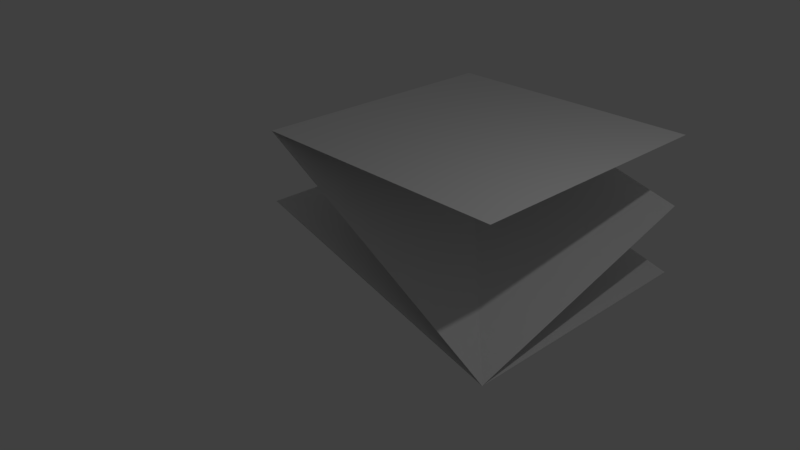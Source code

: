 # Source: 28deg-15to28-right-concave.blend  (saved by Blender 2.78.0; exported with 4.5.12 LTS)
import bpy
from mathutils import Matrix  # noqa: F401  (used for matrix-valued properties, if any)

bpy.ops.wm.read_factory_settings(use_empty=True)
scene = bpy.context.scene
scene.name = 'Scene'

# ---- collections
col_collection_1 = bpy.data.collections.new('Collection 1'); scene.collection.children.link(col_collection_1)

# ---- materials (node trees are filled in below, after node groups)
mat_material_001 = bpy.data.materials.new('Material.001')
mat_material_001.alpha_threshold = 0.0
mat_material_001.use_transparent_shadow = False
mat_material_001.roughness = 0.5
mat_material_001.line_color = (0.0, 0.0, 0.0, 1.0)
mat_material = bpy.data.materials.new('Material')
mat_material.alpha_threshold = 0.0
mat_material.use_transparent_shadow = False
mat_material.roughness = 0.5
mat_material.line_color = (0.0, 0.0, 0.0, 1.0)

# ---- material node trees

# ---- world
world_world = bpy.data.worlds.new('World'); scene.world = world_world
world_world.color = (0.05088, 0.05088, 0.05088)
world_world.use_sun_shadow = False
world_world.sun_shadow_jitter_overblur = 0.0
world_world.cycles.sampling_method = 'MANUAL'

# ---- cameras
cam_camera = bpy.data.cameras.new('Camera')
cam_camera.clip_end = 100.0
cam_camera.lens = 35.0
cam_camera.sensor_width = 32.0
cam_camera.sensor_height = 18.0
cam_camera.ortho_scale = 7.314
cam_camera.dof.focus_distance = 0.0
cam_camera.dof.aperture_fstop = 128.0

# ---- lights
light_lamp = bpy.data.lights.new('Lamp', 'POINT')
light_lamp.transmission_factor = 0.0
light_lamp.cutoff_distance = 30.0
light_lamp.energy = 100.0
light_lamp.shadow_buffer_clip_start = 1.001
light_lamp.shadow_soft_size = 0.1
light_lamp.shadow_maximum_resolution = 0.006
light_lamp.use_absolute_resolution = True

# ---- meshes
me_plane = bpy.data.meshes.new('Plane')
me_plane.from_pydata([(-2.0, -2.0, 2.14), (2.0, -2.0, 2.14), (-2.0, 2.0, 2.14), (2.0, 2.0, 2.14)], [], [(0, 1, 3, 2)])
me_plane.use_remesh_preserve_volume = False
me_plane.use_remesh_preserve_attributes = False
me_plane.use_mirror_vertex_groups = False
me_plane.update()
me_cube_001 = bpy.data.meshes.new('Cube.001')
me_cube_001.from_pydata([(2.0, 1.192e-07, -1.0), (2.0, 4.0, -1.0), (-2.0, 1.192e-07, 0.07174), (-2.0, 4.0, 0.07174)], [], [(2, 0, 1, 3)])
me_cube_001.materials.append(mat_material_001)
me_cube_001.use_remesh_preserve_volume = False
me_cube_001.use_remesh_preserve_attributes = False
me_cube_001.use_mirror_vertex_groups = False
me_cube_001.update()
me_cube = bpy.data.meshes.new('Cube')
me_cube.from_pydata([(2.0, 1.192e-07, -1.0), (2.0, 4.0, 0.07174), (-2.0, 1.192e-07, 1.14), (-2.0, 4.0, 1.14), (1.982, 1.192e-07, -0.9904)], [], [(2, 4, 3), (3, 4, 0, 1)])
me_cube.materials.append(mat_material)
me_cube.use_remesh_preserve_volume = False
me_cube.use_remesh_preserve_attributes = False
me_cube.use_mirror_vertex_groups = False
me_cube.update()

# ---- objects
ob_plane = bpy.data.objects.new('Plane', me_plane)
ob_cube_001 = bpy.data.objects.new('Cube.001', me_cube_001)
ob_cube = bpy.data.objects.new('Cube', me_cube)
ob_lamp = bpy.data.objects.new('Lamp', light_lamp)
ob_camera = bpy.data.objects.new('Camera', cam_camera)

# ---- transforms, parenting, visibility, modifiers, constraints
ob_plane.location = (0.0, 2.0, -1.0)
ob_plane.hide_viewport = True
ob_plane.lineart.crease_threshold = 0.0
ob_cube_001.location = (0.0, 0.0, 0.0)
ob_cube_001.lock_rotations_4d = False
ob_cube_001.empty_display_type = 'ARROWS'
ob_cube_001.hide_viewport = True
ob_cube_001.lineart.crease_threshold = 0.0
ob_cube.location = (0.0, 0.0, 0.0)
ob_cube.lock_rotations_4d = False
ob_cube.empty_display_type = 'ARROWS'
ob_cube.lineart.crease_threshold = 0.0
ob_lamp.location = (4.076, 1.005, 5.904)
ob_lamp.rotation_euler = (0.6503, 0.05522, 1.866)
ob_lamp.lock_rotations_4d = False
ob_lamp.empty_display_type = 'ARROWS'
ob_lamp.color = (0.0, 0.0, 0.0, 0.0)
ob_lamp.lineart.crease_threshold = 0.0
ob_camera.location = (7.481, -6.508, 5.344)
ob_camera.rotation_euler = (1.109, 0.0, 0.8149)
ob_camera.lock_rotations_4d = False
ob_camera.empty_display_type = 'ARROWS'
ob_camera.color = (0.0, 0.0, 0.0, 0.0)
ob_camera.display_type = 'WIRE'
ob_camera.lineart.crease_threshold = 0.0

# ---- collection membership
col_collection_1.objects.link(ob_plane)
col_collection_1.objects.link(ob_cube_001)
col_collection_1.objects.link(ob_cube)
col_collection_1.objects.link(ob_lamp)
col_collection_1.objects.link(ob_camera)

# ---- scene / render settings (as saved in the file)
scene.camera = ob_camera
scene.frame_start = 1; scene.frame_end = 250; scene.frame_set(1)
scene.render.engine = 'BLENDER_EEVEE_NEXT'
scene.render.resolution_percentage = 50
scene.render.dither_intensity = 0.0
scene.cycles.use_denoising = False
scene.cycles.samples = 128
scene.cycles.sampling_pattern = 'TABULATED_SOBOL'
scene.cycles.light_sampling_threshold = 0.0
scene.cycles.use_adaptive_sampling = False
scene.cycles.use_light_tree = False
scene.cycles.blur_glossy = 0.0
scene.cycles.sample_clamp_indirect = 0.0
scene.view_settings.view_transform = 'Standard'
bpy.context.view_layer.update()
